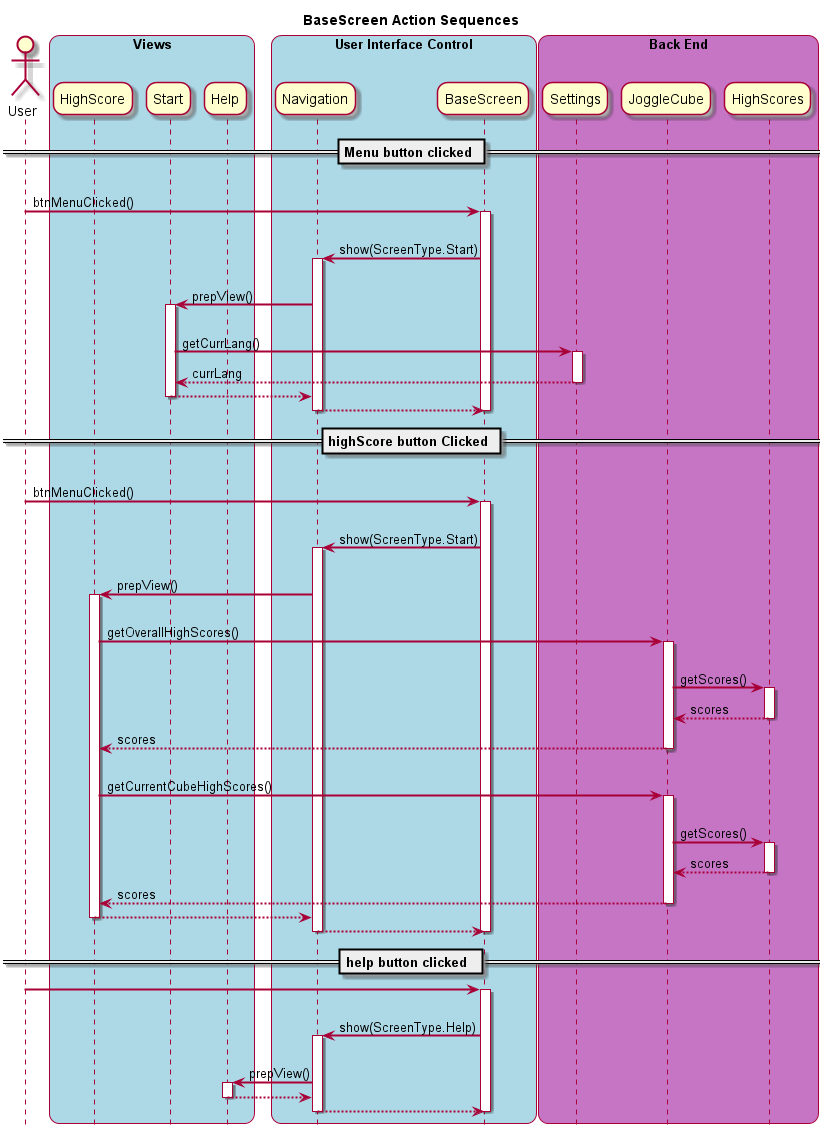

The diagram above was rendered by PlantUML. Its source (embedded in the PNG):
@startuml
hide footbox

title BaseScreen Action Sequences

skinparam sequenceArrowThickness 2
skinparam roundcorner 20
skinparam maxmessagesize 60


actor User

box "Views" #LightBlue

participant HighScore
participant Start
participant Help

end box

box "User Interface Control" #LightBlue

participant Navigation
participant BaseScreen

end box


box "Back End" #c675c5

participant Settings
participant JoggleCube
participant HighScores
end box

== Menu button clicked ==
 User -> BaseScreen : btnMenuClicked()
 activate BaseScreen
    BaseScreen -> Navigation : show(ScreenType.Start)
    activate Navigation
        Navigation -> Start : prepView()
        activate Start
            Start -> Settings : getCurrLang()
            activate Settings
                Settings --> Start : currLang
            deactivate Settings
            Start --> Navigation
        deactivate Start
        Navigation --> BaseScreen
    deactivate Navigation
 deactivate BaseScreen

== highScore button Clicked ==

 User -> BaseScreen : btnMenuClicked()
 activate BaseScreen
    BaseScreen -> Navigation : show(ScreenType.Start)
    activate Navigation
        Navigation -> HighScore : prepView()
            activate HighScore
                HighScore -> JoggleCube : getOverallHighScores()
                activate JoggleCube
                JoggleCube -> HighScores : getScores()
                    activate HighScores
                        HighScores --> JoggleCube : scores
                    deactivate HighScores
                    JoggleCube --> HighScore : scores
                deactivate JoggleCube
                 HighScore -> JoggleCube : getCurrentCubeHighScores()
                activate JoggleCube
                    JoggleCube -> HighScores : getScores()
                    activate HighScores
                        HighScores --> JoggleCube : scores
                    deactivate HighScores
                    JoggleCube --> HighScore : scores
                deactivate JoggleCube
                HighScore --> Navigation
            deactivate HighScore
            Navigation --> BaseScreen
    deactivate Navigation
deactivate BaseScreen

== help button clicked  ==

User -> BaseScreen
activate BaseScreen
    BaseScreen -> Navigation : show(ScreenType.Help)
    activate Navigation
        Navigation -> Help : prepView()
        activate Help
            Help --> Navigation
        deactivate Help
        Navigation --> BaseScreen
    deactivate Navigation
deactivate BaseScreen

@enduml